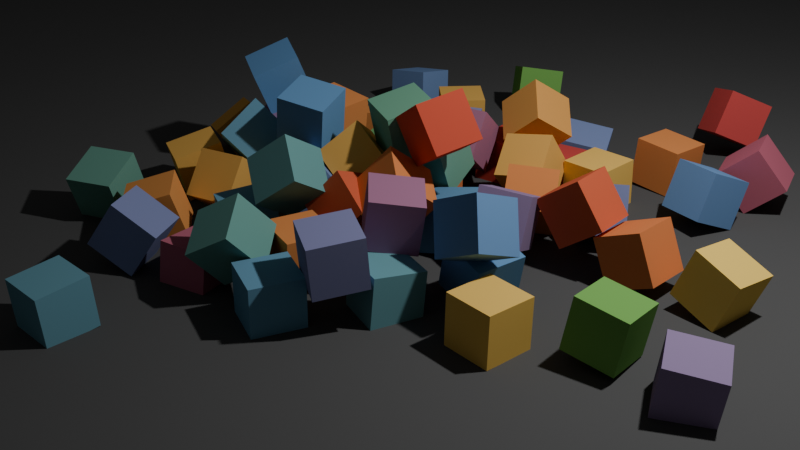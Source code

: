 # Source: exposure.blend  (saved by Blender 5.0.118; exported with 4.5.12 LTS)
import bpy
from mathutils import Matrix  # noqa: F401  (used for matrix-valued properties, if any)

bpy.ops.wm.read_factory_settings(use_empty=True)
scene = bpy.context.scene
scene.name = 'Scene'

# ---- collections
col_collection = bpy.data.collections.new('Collection'); scene.collection.children.link(col_collection)

# ---- materials (node trees are filled in below, after node groups)
mat_material_001 = bpy.data.materials.new('Material.001')
mat_material_001.alpha_threshold = 0.0
mat_material_001.use_backface_culling_lightprobe_volume = False
mat_material_001.diffuse_color = (0.1065, 0.1065, 0.1065, 1.0)
mat_material_001.roughness = 0.5
mat_material_001.line_color = (0.0, 0.0, 0.0, 1.0)
mat_block = bpy.data.materials.new('Block')
mat_block.alpha_threshold = 0.0
mat_block.use_backface_culling_lightprobe_volume = False
mat_block.roughness = 0.5
mat_block.line_color = (0.0, 0.0, 0.0, 1.0)

# ---- material node trees
mat_material_001.use_nodes = True; mat_material_001.node_tree.nodes.clear()
_N = mat_material_001.node_tree.nodes; _L = mat_material_001.node_tree.links
n0 = _N.new('NodeFrame'); n0.name = 'Frame'; n0.location = (0, 0)
n0.label = 'Versioning: Use Nodes was removed'
n0.width = 150
n1 = _N.new('ShaderNodeOutputMaterial'); n1.name = 'Material Output'; n1.location = (480, 0)
n1.target = 'EEVEE'
n2 = _N.new('ShaderNodeBsdfPrincipled'); n2.name = 'Principled BSDF'; n2.location = (0, 0)
n2.subsurface_method = 'BURLEY'
n2.inputs[0].default_value = (0.1065, 0.1065, 0.1065, 1.0)
n3 = _N.new('ShaderNodeOutputMaterial'); n3.name = 'Material Output.001'; n3.location = (450, 0)
n3.target = 'CYCLES'
n4 = _N.new('ShaderNodeBsdfDiffuse'); n4.name = 'Diffuse BSDF'; n4.location = (0, 0)
n4.inputs[0].default_value = (0.1065, 0.1065, 0.1065, 1.0)
n1.parent = n0
n2.parent = n0
n3.parent = n0
n4.parent = n0
_L.new(n2.outputs[0], n1.inputs[0])
_L.new(n4.outputs[0], n3.inputs[0])
n1.is_active_output = True
mat_block.use_nodes = True; mat_block.node_tree.nodes.clear()
_N = mat_block.node_tree.nodes; _L = mat_block.node_tree.links
n0 = _N.new('ShaderNodeValToRGB'); n0.name = 'ColorRamp'; n0.location = (-208, 335)
while len(n0.color_ramp.elements) > 1: n0.color_ramp.elements.remove(n0.color_ramp.elements[-1])
n0.color_ramp.elements[0].position = 0.0; n0.color_ramp.elements[0].color = (0.2014, 0.4741, 0.08869, 1.0)
_e = n0.color_ramp.elements.new(0.3318); _e.color = (0.1495, 0.3309, 0.6045, 1.0)
_e = n0.color_ramp.elements.new(0.6773); _e.color = (0.6773, 0.07551, 0.0555, 1.0)
_e = n0.color_ramp.elements.new(1.0); _e.color = (1.0, 0.7074, 0.1644, 1.0)
n1 = _N.new('ShaderNodeObjectInfo'); n1.name = 'Object Info'; n1.location = (-415, 323)
n1.width = 150
n2 = _N.new('ShaderNodeOutputMaterial'); n2.name = 'Material Output'; n2.location = (311, 302)
n2.width = 120
n3 = _N.new('ShaderNodeBsdfDiffuse'); n3.name = 'Diffuse BSDF'; n3.location = (87, 288)
_L.new(n3.outputs[0], n2.inputs[0])
_L.new(n0.outputs[0], n3.inputs[0])
_L.new(n1.outputs[5], n0.inputs[0])
n2.is_active_output = True

# ---- world
world_world = bpy.data.worlds.new('World'); scene.world = world_world
world_world.use_nodes = True; world_world.node_tree.nodes.clear()
_N = world_world.node_tree.nodes; _L = world_world.node_tree.links
n0 = _N.new('ShaderNodeOutputWorld'); n0.name = 'World Output'; n0.location = (200, 100)
n1 = _N.new('ShaderNodeBackground'); n1.name = 'Background'; n1.location = (-200, 100)
n1.inputs[0].default_value = (0.05088, 0.05088, 0.05088, 1.0)
_L.new(n1.outputs[0], n0.inputs[0])
n0.is_active_output = True
world_world.color = (0.05088, 0.05088, 0.05088)
world_world.sun_shadow_jitter_overblur = 0.0

# ---- cameras
cam_camera = bpy.data.cameras.new('Camera')
cam_camera.clip_end = 100.0
cam_camera.ortho_scale = 7.314

# ---- lights
light_light = bpy.data.lights.new('Light', 'POINT')
light_light.energy = 1000.0
light_light.shadow_soft_size = 0.1

# ---- meshes
me_plane = bpy.data.meshes.new('Plane')
me_plane.from_pydata([(1.0, -1.0, 0.0), (-1.0, -1.0, 0.0), (1.0, 1.0, 0.0), (-1.0, 1.0, 0.0)], [], [(1, 0, 2, 3)])
me_plane.materials.append(mat_material_001)
me_plane.use_remesh_preserve_volume = False
me_plane.use_remesh_preserve_attributes = False
me_plane.use_mirror_vertex_groups = False
me_plane.update()
me_cube_063 = bpy.data.meshes.new('Cube.063')
me_cube_063.from_pydata([(-1.0, -1.0, -1.0), (-1.0, 1.0, -1.0), (1.0, 1.0, -1.0), (1.0, -1.0, -1.0), (-1.0, -1.0, 1.0), (-1.0, 1.0, 1.0), (1.0, 1.0, 1.0), (1.0, -1.0, 1.0)], [], [(4, 5, 1, 0), (5, 6, 2, 1), (6, 7, 3, 2), (7, 4, 0, 3), (0, 1, 2, 3), (7, 6, 5, 4)])
me_cube_063.materials.append(mat_block)
me_cube_063.use_remesh_preserve_volume = False
me_cube_063.use_remesh_preserve_attributes = False
me_cube_063.use_mirror_vertex_groups = False
me_cube_063.update()
me_cube_062 = bpy.data.meshes.new('Cube.062')
me_cube_062.from_pydata([(-1.0, -1.0, -1.0), (-1.0, 1.0, -1.0), (1.0, 1.0, -1.0), (1.0, -1.0, -1.0), (-1.0, -1.0, 1.0), (-1.0, 1.0, 1.0), (1.0, 1.0, 1.0), (1.0, -1.0, 1.0)], [], [(4, 5, 1, 0), (5, 6, 2, 1), (6, 7, 3, 2), (7, 4, 0, 3), (0, 1, 2, 3), (7, 6, 5, 4)])
me_cube_062.materials.append(mat_block)
me_cube_062.use_remesh_preserve_volume = False
me_cube_062.use_remesh_preserve_attributes = False
me_cube_062.use_mirror_vertex_groups = False
me_cube_062.update()
me_cube_061 = bpy.data.meshes.new('Cube.061')
me_cube_061.from_pydata([(-1.0, -1.0, -1.0), (-1.0, 1.0, -1.0), (1.0, 1.0, -1.0), (1.0, -1.0, -1.0), (-1.0, -1.0, 1.0), (-1.0, 1.0, 1.0), (1.0, 1.0, 1.0), (1.0, -1.0, 1.0)], [], [(4, 5, 1, 0), (5, 6, 2, 1), (6, 7, 3, 2), (7, 4, 0, 3), (0, 1, 2, 3), (7, 6, 5, 4)])
me_cube_061.materials.append(mat_block)
me_cube_061.use_remesh_preserve_volume = False
me_cube_061.use_remesh_preserve_attributes = False
me_cube_061.use_mirror_vertex_groups = False
me_cube_061.update()
me_cube_060 = bpy.data.meshes.new('Cube.060')
me_cube_060.from_pydata([(-1.0, -1.0, -1.0), (-1.0, 1.0, -1.0), (1.0, 1.0, -1.0), (1.0, -1.0, -1.0), (-1.0, -1.0, 1.0), (-1.0, 1.0, 1.0), (1.0, 1.0, 1.0), (1.0, -1.0, 1.0)], [], [(4, 5, 1, 0), (5, 6, 2, 1), (6, 7, 3, 2), (7, 4, 0, 3), (0, 1, 2, 3), (7, 6, 5, 4)])
me_cube_060.materials.append(mat_block)
me_cube_060.use_remesh_preserve_volume = False
me_cube_060.use_remesh_preserve_attributes = False
me_cube_060.use_mirror_vertex_groups = False
me_cube_060.update()
me_cube_059 = bpy.data.meshes.new('Cube.059')
me_cube_059.from_pydata([(-1.0, -1.0, -1.0), (-1.0, 1.0, -1.0), (1.0, 1.0, -1.0), (1.0, -1.0, -1.0), (-1.0, -1.0, 1.0), (-1.0, 1.0, 1.0), (1.0, 1.0, 1.0), (1.0, -1.0, 1.0)], [], [(4, 5, 1, 0), (5, 6, 2, 1), (6, 7, 3, 2), (7, 4, 0, 3), (0, 1, 2, 3), (7, 6, 5, 4)])
me_cube_059.materials.append(mat_block)
me_cube_059.use_remesh_preserve_volume = False
me_cube_059.use_remesh_preserve_attributes = False
me_cube_059.use_mirror_vertex_groups = False
me_cube_059.update()
me_cube_058 = bpy.data.meshes.new('Cube.058')
me_cube_058.from_pydata([(-1.0, -1.0, -1.0), (-1.0, 1.0, -1.0), (1.0, 1.0, -1.0), (1.0, -1.0, -1.0), (-1.0, -1.0, 1.0), (-1.0, 1.0, 1.0), (1.0, 1.0, 1.0), (1.0, -1.0, 1.0)], [], [(4, 5, 1, 0), (5, 6, 2, 1), (6, 7, 3, 2), (7, 4, 0, 3), (0, 1, 2, 3), (7, 6, 5, 4)])
me_cube_058.materials.append(mat_block)
me_cube_058.use_remesh_preserve_volume = False
me_cube_058.use_remesh_preserve_attributes = False
me_cube_058.use_mirror_vertex_groups = False
me_cube_058.update()
me_cube_057 = bpy.data.meshes.new('Cube.057')
me_cube_057.from_pydata([(-1.0, -1.0, -1.0), (-1.0, 1.0, -1.0), (1.0, 1.0, -1.0), (1.0, -1.0, -1.0), (-1.0, -1.0, 1.0), (-1.0, 1.0, 1.0), (1.0, 1.0, 1.0), (1.0, -1.0, 1.0)], [], [(4, 5, 1, 0), (5, 6, 2, 1), (6, 7, 3, 2), (7, 4, 0, 3), (0, 1, 2, 3), (7, 6, 5, 4)])
me_cube_057.materials.append(mat_block)
me_cube_057.use_remesh_preserve_volume = False
me_cube_057.use_remesh_preserve_attributes = False
me_cube_057.use_mirror_vertex_groups = False
me_cube_057.update()
me_cube_056 = bpy.data.meshes.new('Cube.056')
me_cube_056.from_pydata([(-1.0, -1.0, -1.0), (-1.0, 1.0, -1.0), (1.0, 1.0, -1.0), (1.0, -1.0, -1.0), (-1.0, -1.0, 1.0), (-1.0, 1.0, 1.0), (1.0, 1.0, 1.0), (1.0, -1.0, 1.0)], [], [(4, 5, 1, 0), (5, 6, 2, 1), (6, 7, 3, 2), (7, 4, 0, 3), (0, 1, 2, 3), (7, 6, 5, 4)])
me_cube_056.materials.append(mat_block)
me_cube_056.use_remesh_preserve_volume = False
me_cube_056.use_remesh_preserve_attributes = False
me_cube_056.use_mirror_vertex_groups = False
me_cube_056.update()
me_cube_055 = bpy.data.meshes.new('Cube.055')
me_cube_055.from_pydata([(-1.0, -1.0, -1.0), (-1.0, 1.0, -1.0), (1.0, 1.0, -1.0), (1.0, -1.0, -1.0), (-1.0, -1.0, 1.0), (-1.0, 1.0, 1.0), (1.0, 1.0, 1.0), (1.0, -1.0, 1.0)], [], [(4, 5, 1, 0), (5, 6, 2, 1), (6, 7, 3, 2), (7, 4, 0, 3), (0, 1, 2, 3), (7, 6, 5, 4)])
me_cube_055.materials.append(mat_block)
me_cube_055.use_remesh_preserve_volume = False
me_cube_055.use_remesh_preserve_attributes = False
me_cube_055.use_mirror_vertex_groups = False
me_cube_055.update()
me_cube_054 = bpy.data.meshes.new('Cube.054')
me_cube_054.from_pydata([(-1.0, -1.0, -1.0), (-1.0, 1.0, -1.0), (1.0, 1.0, -1.0), (1.0, -1.0, -1.0), (-1.0, -1.0, 1.0), (-1.0, 1.0, 1.0), (1.0, 1.0, 1.0), (1.0, -1.0, 1.0)], [], [(4, 5, 1, 0), (5, 6, 2, 1), (6, 7, 3, 2), (7, 4, 0, 3), (0, 1, 2, 3), (7, 6, 5, 4)])
me_cube_054.materials.append(mat_block)
me_cube_054.use_remesh_preserve_volume = False
me_cube_054.use_remesh_preserve_attributes = False
me_cube_054.use_mirror_vertex_groups = False
me_cube_054.update()
me_cube_053 = bpy.data.meshes.new('Cube.053')
me_cube_053.from_pydata([(-1.0, -1.0, -1.0), (-1.0, 1.0, -1.0), (1.0, 1.0, -1.0), (1.0, -1.0, -1.0), (-1.0, -1.0, 1.0), (-1.0, 1.0, 1.0), (1.0, 1.0, 1.0), (1.0, -1.0, 1.0)], [], [(4, 5, 1, 0), (5, 6, 2, 1), (6, 7, 3, 2), (7, 4, 0, 3), (0, 1, 2, 3), (7, 6, 5, 4)])
me_cube_053.materials.append(mat_block)
me_cube_053.use_remesh_preserve_volume = False
me_cube_053.use_remesh_preserve_attributes = False
me_cube_053.use_mirror_vertex_groups = False
me_cube_053.update()
me_cube_052 = bpy.data.meshes.new('Cube.052')
me_cube_052.from_pydata([(-1.0, -1.0, -1.0), (-1.0, 1.0, -1.0), (1.0, 1.0, -1.0), (1.0, -1.0, -1.0), (-1.0, -1.0, 1.0), (-1.0, 1.0, 1.0), (1.0, 1.0, 1.0), (1.0, -1.0, 1.0)], [], [(4, 5, 1, 0), (5, 6, 2, 1), (6, 7, 3, 2), (7, 4, 0, 3), (0, 1, 2, 3), (7, 6, 5, 4)])
me_cube_052.materials.append(mat_block)
me_cube_052.use_remesh_preserve_volume = False
me_cube_052.use_remesh_preserve_attributes = False
me_cube_052.use_mirror_vertex_groups = False
me_cube_052.update()
me_cube_051 = bpy.data.meshes.new('Cube.051')
me_cube_051.from_pydata([(-1.0, -1.0, -1.0), (-1.0, 1.0, -1.0), (1.0, 1.0, -1.0), (1.0, -1.0, -1.0), (-1.0, -1.0, 1.0), (-1.0, 1.0, 1.0), (1.0, 1.0, 1.0), (1.0, -1.0, 1.0)], [], [(4, 5, 1, 0), (5, 6, 2, 1), (6, 7, 3, 2), (7, 4, 0, 3), (0, 1, 2, 3), (7, 6, 5, 4)])
me_cube_051.materials.append(mat_block)
me_cube_051.use_remesh_preserve_volume = False
me_cube_051.use_remesh_preserve_attributes = False
me_cube_051.use_mirror_vertex_groups = False
me_cube_051.update()
me_cube_050 = bpy.data.meshes.new('Cube.050')
me_cube_050.from_pydata([(-1.0, -1.0, -1.0), (-1.0, 1.0, -1.0), (1.0, 1.0, -1.0), (1.0, -1.0, -1.0), (-1.0, -1.0, 1.0), (-1.0, 1.0, 1.0), (1.0, 1.0, 1.0), (1.0, -1.0, 1.0)], [], [(4, 5, 1, 0), (5, 6, 2, 1), (6, 7, 3, 2), (7, 4, 0, 3), (0, 1, 2, 3), (7, 6, 5, 4)])
me_cube_050.materials.append(mat_block)
me_cube_050.use_remesh_preserve_volume = False
me_cube_050.use_remesh_preserve_attributes = False
me_cube_050.use_mirror_vertex_groups = False
me_cube_050.update()
me_cube_049 = bpy.data.meshes.new('Cube.049')
me_cube_049.from_pydata([(-1.0, -1.0, -1.0), (-1.0, 1.0, -1.0), (1.0, 1.0, -1.0), (1.0, -1.0, -1.0), (-1.0, -1.0, 1.0), (-1.0, 1.0, 1.0), (1.0, 1.0, 1.0), (1.0, -1.0, 1.0)], [], [(4, 5, 1, 0), (5, 6, 2, 1), (6, 7, 3, 2), (7, 4, 0, 3), (0, 1, 2, 3), (7, 6, 5, 4)])
me_cube_049.materials.append(mat_block)
me_cube_049.use_remesh_preserve_volume = False
me_cube_049.use_remesh_preserve_attributes = False
me_cube_049.use_mirror_vertex_groups = False
me_cube_049.update()
me_cube_048 = bpy.data.meshes.new('Cube.048')
me_cube_048.from_pydata([(-1.0, -1.0, -1.0), (-1.0, 1.0, -1.0), (1.0, 1.0, -1.0), (1.0, -1.0, -1.0), (-1.0, -1.0, 1.0), (-1.0, 1.0, 1.0), (1.0, 1.0, 1.0), (1.0, -1.0, 1.0)], [], [(4, 5, 1, 0), (5, 6, 2, 1), (6, 7, 3, 2), (7, 4, 0, 3), (0, 1, 2, 3), (7, 6, 5, 4)])
me_cube_048.materials.append(mat_block)
me_cube_048.use_remesh_preserve_volume = False
me_cube_048.use_remesh_preserve_attributes = False
me_cube_048.use_mirror_vertex_groups = False
me_cube_048.update()
me_cube_046 = bpy.data.meshes.new('Cube.046')
me_cube_046.from_pydata([(-1.0, -1.0, -1.0), (-1.0, 1.0, -1.0), (1.0, 1.0, -1.0), (1.0, -1.0, -1.0), (-1.0, -1.0, 1.0), (-1.0, 1.0, 1.0), (1.0, 1.0, 1.0), (1.0, -1.0, 1.0)], [], [(4, 5, 1, 0), (5, 6, 2, 1), (6, 7, 3, 2), (7, 4, 0, 3), (0, 1, 2, 3), (7, 6, 5, 4)])
me_cube_046.materials.append(mat_block)
me_cube_046.use_remesh_preserve_volume = False
me_cube_046.use_remesh_preserve_attributes = False
me_cube_046.use_mirror_vertex_groups = False
me_cube_046.update()
me_cube_045 = bpy.data.meshes.new('Cube.045')
me_cube_045.from_pydata([(-1.0, -1.0, -1.0), (-1.0, 1.0, -1.0), (1.0, 1.0, -1.0), (1.0, -1.0, -1.0), (-1.0, -1.0, 1.0), (-1.0, 1.0, 1.0), (1.0, 1.0, 1.0), (1.0, -1.0, 1.0)], [], [(4, 5, 1, 0), (5, 6, 2, 1), (6, 7, 3, 2), (7, 4, 0, 3), (0, 1, 2, 3), (7, 6, 5, 4)])
me_cube_045.materials.append(mat_block)
me_cube_045.use_remesh_preserve_volume = False
me_cube_045.use_remesh_preserve_attributes = False
me_cube_045.use_mirror_vertex_groups = False
me_cube_045.update()
me_cube_044 = bpy.data.meshes.new('Cube.044')
me_cube_044.from_pydata([(-1.0, -1.0, -1.0), (-1.0, 1.0, -1.0), (1.0, 1.0, -1.0), (1.0, -1.0, -1.0), (-1.0, -1.0, 1.0), (-1.0, 1.0, 1.0), (1.0, 1.0, 1.0), (1.0, -1.0, 1.0)], [], [(4, 5, 1, 0), (5, 6, 2, 1), (6, 7, 3, 2), (7, 4, 0, 3), (0, 1, 2, 3), (7, 6, 5, 4)])
me_cube_044.materials.append(mat_block)
me_cube_044.use_remesh_preserve_volume = False
me_cube_044.use_remesh_preserve_attributes = False
me_cube_044.use_mirror_vertex_groups = False
me_cube_044.update()
me_cube_043 = bpy.data.meshes.new('Cube.043')
me_cube_043.from_pydata([(-1.0, -1.0, -1.0), (-1.0, 1.0, -1.0), (1.0, 1.0, -1.0), (1.0, -1.0, -1.0), (-1.0, -1.0, 1.0), (-1.0, 1.0, 1.0), (1.0, 1.0, 1.0), (1.0, -1.0, 1.0)], [], [(4, 5, 1, 0), (5, 6, 2, 1), (6, 7, 3, 2), (7, 4, 0, 3), (0, 1, 2, 3), (7, 6, 5, 4)])
me_cube_043.materials.append(mat_block)
me_cube_043.use_remesh_preserve_volume = False
me_cube_043.use_remesh_preserve_attributes = False
me_cube_043.use_mirror_vertex_groups = False
me_cube_043.update()
me_cube_042 = bpy.data.meshes.new('Cube.042')
me_cube_042.from_pydata([(-1.0, -1.0, -1.0), (-1.0, 1.0, -1.0), (1.0, 1.0, -1.0), (1.0, -1.0, -1.0), (-1.0, -1.0, 1.0), (-1.0, 1.0, 1.0), (1.0, 1.0, 1.0), (1.0, -1.0, 1.0)], [], [(4, 5, 1, 0), (5, 6, 2, 1), (6, 7, 3, 2), (7, 4, 0, 3), (0, 1, 2, 3), (7, 6, 5, 4)])
me_cube_042.materials.append(mat_block)
me_cube_042.use_remesh_preserve_volume = False
me_cube_042.use_remesh_preserve_attributes = False
me_cube_042.use_mirror_vertex_groups = False
me_cube_042.update()
me_cube_041 = bpy.data.meshes.new('Cube.041')
me_cube_041.from_pydata([(-1.0, -1.0, -1.0), (-1.0, 1.0, -1.0), (1.0, 1.0, -1.0), (1.0, -1.0, -1.0), (-1.0, -1.0, 1.0), (-1.0, 1.0, 1.0), (1.0, 1.0, 1.0), (1.0, -1.0, 1.0)], [], [(4, 5, 1, 0), (5, 6, 2, 1), (6, 7, 3, 2), (7, 4, 0, 3), (0, 1, 2, 3), (7, 6, 5, 4)])
me_cube_041.materials.append(mat_block)
me_cube_041.use_remesh_preserve_volume = False
me_cube_041.use_remesh_preserve_attributes = False
me_cube_041.use_mirror_vertex_groups = False
me_cube_041.update()
me_cube_040 = bpy.data.meshes.new('Cube.040')
me_cube_040.from_pydata([(-1.0, -1.0, -1.0), (-1.0, 1.0, -1.0), (1.0, 1.0, -1.0), (1.0, -1.0, -1.0), (-1.0, -1.0, 1.0), (-1.0, 1.0, 1.0), (1.0, 1.0, 1.0), (1.0, -1.0, 1.0)], [], [(4, 5, 1, 0), (5, 6, 2, 1), (6, 7, 3, 2), (7, 4, 0, 3), (0, 1, 2, 3), (7, 6, 5, 4)])
me_cube_040.materials.append(mat_block)
me_cube_040.use_remesh_preserve_volume = False
me_cube_040.use_remesh_preserve_attributes = False
me_cube_040.use_mirror_vertex_groups = False
me_cube_040.update()
me_cube_039 = bpy.data.meshes.new('Cube.039')
me_cube_039.from_pydata([(-1.0, -1.0, -1.0), (-1.0, 1.0, -1.0), (1.0, 1.0, -1.0), (1.0, -1.0, -1.0), (-1.0, -1.0, 1.0), (-1.0, 1.0, 1.0), (1.0, 1.0, 1.0), (1.0, -1.0, 1.0)], [], [(4, 5, 1, 0), (5, 6, 2, 1), (6, 7, 3, 2), (7, 4, 0, 3), (0, 1, 2, 3), (7, 6, 5, 4)])
me_cube_039.materials.append(mat_block)
me_cube_039.use_remesh_preserve_volume = False
me_cube_039.use_remesh_preserve_attributes = False
me_cube_039.use_mirror_vertex_groups = False
me_cube_039.update()
me_cube_038 = bpy.data.meshes.new('Cube.038')
me_cube_038.from_pydata([(-1.0, -1.0, -1.0), (-1.0, 1.0, -1.0), (1.0, 1.0, -1.0), (1.0, -1.0, -1.0), (-1.0, -1.0, 1.0), (-1.0, 1.0, 1.0), (1.0, 1.0, 1.0), (1.0, -1.0, 1.0)], [], [(4, 5, 1, 0), (5, 6, 2, 1), (6, 7, 3, 2), (7, 4, 0, 3), (0, 1, 2, 3), (7, 6, 5, 4)])
me_cube_038.materials.append(mat_block)
me_cube_038.use_remesh_preserve_volume = False
me_cube_038.use_remesh_preserve_attributes = False
me_cube_038.use_mirror_vertex_groups = False
me_cube_038.update()
me_cube_037 = bpy.data.meshes.new('Cube.037')
me_cube_037.from_pydata([(-1.0, -1.0, -1.0), (-1.0, 1.0, -1.0), (1.0, 1.0, -1.0), (1.0, -1.0, -1.0), (-1.0, -1.0, 1.0), (-1.0, 1.0, 1.0), (1.0, 1.0, 1.0), (1.0, -1.0, 1.0)], [], [(4, 5, 1, 0), (5, 6, 2, 1), (6, 7, 3, 2), (7, 4, 0, 3), (0, 1, 2, 3), (7, 6, 5, 4)])
me_cube_037.materials.append(mat_block)
me_cube_037.use_remesh_preserve_volume = False
me_cube_037.use_remesh_preserve_attributes = False
me_cube_037.use_mirror_vertex_groups = False
me_cube_037.update()
me_cube_036 = bpy.data.meshes.new('Cube.036')
me_cube_036.from_pydata([(-1.0, -1.0, -1.0), (-1.0, 1.0, -1.0), (1.0, 1.0, -1.0), (1.0, -1.0, -1.0), (-1.0, -1.0, 1.0), (-1.0, 1.0, 1.0), (1.0, 1.0, 1.0), (1.0, -1.0, 1.0)], [], [(4, 5, 1, 0), (5, 6, 2, 1), (6, 7, 3, 2), (7, 4, 0, 3), (0, 1, 2, 3), (7, 6, 5, 4)])
me_cube_036.materials.append(mat_block)
me_cube_036.use_remesh_preserve_volume = False
me_cube_036.use_remesh_preserve_attributes = False
me_cube_036.use_mirror_vertex_groups = False
me_cube_036.update()
me_cube_035 = bpy.data.meshes.new('Cube.035')
me_cube_035.from_pydata([(-1.0, -1.0, -1.0), (-1.0, 1.0, -1.0), (1.0, 1.0, -1.0), (1.0, -1.0, -1.0), (-1.0, -1.0, 1.0), (-1.0, 1.0, 1.0), (1.0, 1.0, 1.0), (1.0, -1.0, 1.0)], [], [(4, 5, 1, 0), (5, 6, 2, 1), (6, 7, 3, 2), (7, 4, 0, 3), (0, 1, 2, 3), (7, 6, 5, 4)])
me_cube_035.materials.append(mat_block)
me_cube_035.use_remesh_preserve_volume = False
me_cube_035.use_remesh_preserve_attributes = False
me_cube_035.use_mirror_vertex_groups = False
me_cube_035.update()
me_cube_034 = bpy.data.meshes.new('Cube.034')
me_cube_034.from_pydata([(-1.0, -1.0, -1.0), (-1.0, 1.0, -1.0), (1.0, 1.0, -1.0), (1.0, -1.0, -1.0), (-1.0, -1.0, 1.0), (-1.0, 1.0, 1.0), (1.0, 1.0, 1.0), (1.0, -1.0, 1.0)], [], [(4, 5, 1, 0), (5, 6, 2, 1), (6, 7, 3, 2), (7, 4, 0, 3), (0, 1, 2, 3), (7, 6, 5, 4)])
me_cube_034.materials.append(mat_block)
me_cube_034.use_remesh_preserve_volume = False
me_cube_034.use_remesh_preserve_attributes = False
me_cube_034.use_mirror_vertex_groups = False
me_cube_034.update()
me_cube_033 = bpy.data.meshes.new('Cube.033')
me_cube_033.from_pydata([(-1.0, -1.0, -1.0), (-1.0, 1.0, -1.0), (1.0, 1.0, -1.0), (1.0, -1.0, -1.0), (-1.0, -1.0, 1.0), (-1.0, 1.0, 1.0), (1.0, 1.0, 1.0), (1.0, -1.0, 1.0)], [], [(4, 5, 1, 0), (5, 6, 2, 1), (6, 7, 3, 2), (7, 4, 0, 3), (0, 1, 2, 3), (7, 6, 5, 4)])
me_cube_033.materials.append(mat_block)
me_cube_033.use_remesh_preserve_volume = False
me_cube_033.use_remesh_preserve_attributes = False
me_cube_033.use_mirror_vertex_groups = False
me_cube_033.update()
me_cube_032 = bpy.data.meshes.new('Cube.032')
me_cube_032.from_pydata([(-1.0, -1.0, -1.0), (-1.0, 1.0, -1.0), (1.0, 1.0, -1.0), (1.0, -1.0, -1.0), (-1.0, -1.0, 1.0), (-1.0, 1.0, 1.0), (1.0, 1.0, 1.0), (1.0, -1.0, 1.0)], [], [(4, 5, 1, 0), (5, 6, 2, 1), (6, 7, 3, 2), (7, 4, 0, 3), (0, 1, 2, 3), (7, 6, 5, 4)])
me_cube_032.materials.append(mat_block)
me_cube_032.use_remesh_preserve_volume = False
me_cube_032.use_remesh_preserve_attributes = False
me_cube_032.use_mirror_vertex_groups = False
me_cube_032.update()
me_cube_031 = bpy.data.meshes.new('Cube.031')
me_cube_031.from_pydata([(-1.0, -1.0, -1.0), (-1.0, 1.0, -1.0), (1.0, 1.0, -1.0), (1.0, -1.0, -1.0), (-1.0, -1.0, 1.0), (-1.0, 1.0, 1.0), (1.0, 1.0, 1.0), (1.0, -1.0, 1.0)], [], [(4, 5, 1, 0), (5, 6, 2, 1), (6, 7, 3, 2), (7, 4, 0, 3), (0, 1, 2, 3), (7, 6, 5, 4)])
me_cube_031.materials.append(mat_block)
me_cube_031.use_remesh_preserve_volume = False
me_cube_031.use_remesh_preserve_attributes = False
me_cube_031.use_mirror_vertex_groups = False
me_cube_031.update()
me_cube_030 = bpy.data.meshes.new('Cube.030')
me_cube_030.from_pydata([(-1.0, -1.0, -1.0), (-1.0, 1.0, -1.0), (1.0, 1.0, -1.0), (1.0, -1.0, -1.0), (-1.0, -1.0, 1.0), (-1.0, 1.0, 1.0), (1.0, 1.0, 1.0), (1.0, -1.0, 1.0)], [], [(4, 5, 1, 0), (5, 6, 2, 1), (6, 7, 3, 2), (7, 4, 0, 3), (0, 1, 2, 3), (7, 6, 5, 4)])
me_cube_030.materials.append(mat_block)
me_cube_030.use_remesh_preserve_volume = False
me_cube_030.use_remesh_preserve_attributes = False
me_cube_030.use_mirror_vertex_groups = False
me_cube_030.update()
me_cube_029 = bpy.data.meshes.new('Cube.029')
me_cube_029.from_pydata([(-1.0, -1.0, -1.0), (-1.0, 1.0, -1.0), (1.0, 1.0, -1.0), (1.0, -1.0, -1.0), (-1.0, -1.0, 1.0), (-1.0, 1.0, 1.0), (1.0, 1.0, 1.0), (1.0, -1.0, 1.0)], [], [(4, 5, 1, 0), (5, 6, 2, 1), (6, 7, 3, 2), (7, 4, 0, 3), (0, 1, 2, 3), (7, 6, 5, 4)])
me_cube_029.materials.append(mat_block)
me_cube_029.use_remesh_preserve_volume = False
me_cube_029.use_remesh_preserve_attributes = False
me_cube_029.use_mirror_vertex_groups = False
me_cube_029.update()
me_cube_028 = bpy.data.meshes.new('Cube.028')
me_cube_028.from_pydata([(-1.0, -1.0, -1.0), (-1.0, 1.0, -1.0), (1.0, 1.0, -1.0), (1.0, -1.0, -1.0), (-1.0, -1.0, 1.0), (-1.0, 1.0, 1.0), (1.0, 1.0, 1.0), (1.0, -1.0, 1.0)], [], [(4, 5, 1, 0), (5, 6, 2, 1), (6, 7, 3, 2), (7, 4, 0, 3), (0, 1, 2, 3), (7, 6, 5, 4)])
me_cube_028.materials.append(mat_block)
me_cube_028.use_remesh_preserve_volume = False
me_cube_028.use_remesh_preserve_attributes = False
me_cube_028.use_mirror_vertex_groups = False
me_cube_028.update()
me_cube_027 = bpy.data.meshes.new('Cube.027')
me_cube_027.from_pydata([(-1.0, -1.0, -1.0), (-1.0, 1.0, -1.0), (1.0, 1.0, -1.0), (1.0, -1.0, -1.0), (-1.0, -1.0, 1.0), (-1.0, 1.0, 1.0), (1.0, 1.0, 1.0), (1.0, -1.0, 1.0)], [], [(4, 5, 1, 0), (5, 6, 2, 1), (6, 7, 3, 2), (7, 4, 0, 3), (0, 1, 2, 3), (7, 6, 5, 4)])
me_cube_027.materials.append(mat_block)
me_cube_027.use_remesh_preserve_volume = False
me_cube_027.use_remesh_preserve_attributes = False
me_cube_027.use_mirror_vertex_groups = False
me_cube_027.update()
me_cube_026 = bpy.data.meshes.new('Cube.026')
me_cube_026.from_pydata([(-1.0, -1.0, -1.0), (-1.0, 1.0, -1.0), (1.0, 1.0, -1.0), (1.0, -1.0, -1.0), (-1.0, -1.0, 1.0), (-1.0, 1.0, 1.0), (1.0, 1.0, 1.0), (1.0, -1.0, 1.0)], [], [(4, 5, 1, 0), (5, 6, 2, 1), (6, 7, 3, 2), (7, 4, 0, 3), (0, 1, 2, 3), (7, 6, 5, 4)])
me_cube_026.materials.append(mat_block)
me_cube_026.use_remesh_preserve_volume = False
me_cube_026.use_remesh_preserve_attributes = False
me_cube_026.use_mirror_vertex_groups = False
me_cube_026.update()
me_cube_025 = bpy.data.meshes.new('Cube.025')
me_cube_025.from_pydata([(-1.0, -1.0, -1.0), (-1.0, 1.0, -1.0), (1.0, 1.0, -1.0), (1.0, -1.0, -1.0), (-1.0, -1.0, 1.0), (-1.0, 1.0, 1.0), (1.0, 1.0, 1.0), (1.0, -1.0, 1.0)], [], [(4, 5, 1, 0), (5, 6, 2, 1), (6, 7, 3, 2), (7, 4, 0, 3), (0, 1, 2, 3), (7, 6, 5, 4)])
me_cube_025.materials.append(mat_block)
me_cube_025.use_remesh_preserve_volume = False
me_cube_025.use_remesh_preserve_attributes = False
me_cube_025.use_mirror_vertex_groups = False
me_cube_025.update()
me_cube_024 = bpy.data.meshes.new('Cube.024')
me_cube_024.from_pydata([(-1.0, -1.0, -1.0), (-1.0, 1.0, -1.0), (1.0, 1.0, -1.0), (1.0, -1.0, -1.0), (-1.0, -1.0, 1.0), (-1.0, 1.0, 1.0), (1.0, 1.0, 1.0), (1.0, -1.0, 1.0)], [], [(4, 5, 1, 0), (5, 6, 2, 1), (6, 7, 3, 2), (7, 4, 0, 3), (0, 1, 2, 3), (7, 6, 5, 4)])
me_cube_024.materials.append(mat_block)
me_cube_024.use_remesh_preserve_volume = False
me_cube_024.use_remesh_preserve_attributes = False
me_cube_024.use_mirror_vertex_groups = False
me_cube_024.update()
me_cube_023 = bpy.data.meshes.new('Cube.023')
me_cube_023.from_pydata([(-1.0, -1.0, -1.0), (-1.0, 1.0, -1.0), (1.0, 1.0, -1.0), (1.0, -1.0, -1.0), (-1.0, -1.0, 1.0), (-1.0, 1.0, 1.0), (1.0, 1.0, 1.0), (1.0, -1.0, 1.0)], [], [(4, 5, 1, 0), (5, 6, 2, 1), (6, 7, 3, 2), (7, 4, 0, 3), (0, 1, 2, 3), (7, 6, 5, 4)])
me_cube_023.materials.append(mat_block)
me_cube_023.use_remesh_preserve_volume = False
me_cube_023.use_remesh_preserve_attributes = False
me_cube_023.use_mirror_vertex_groups = False
me_cube_023.update()
me_cube_022 = bpy.data.meshes.new('Cube.022')
me_cube_022.from_pydata([(-1.0, -1.0, -1.0), (-1.0, 1.0, -1.0), (1.0, 1.0, -1.0), (1.0, -1.0, -1.0), (-1.0, -1.0, 1.0), (-1.0, 1.0, 1.0), (1.0, 1.0, 1.0), (1.0, -1.0, 1.0)], [], [(4, 5, 1, 0), (5, 6, 2, 1), (6, 7, 3, 2), (7, 4, 0, 3), (0, 1, 2, 3), (7, 6, 5, 4)])
me_cube_022.materials.append(mat_block)
me_cube_022.use_remesh_preserve_volume = False
me_cube_022.use_remesh_preserve_attributes = False
me_cube_022.use_mirror_vertex_groups = False
me_cube_022.update()
me_cube_021 = bpy.data.meshes.new('Cube.021')
me_cube_021.from_pydata([(-1.0, -1.0, -1.0), (-1.0, 1.0, -1.0), (1.0, 1.0, -1.0), (1.0, -1.0, -1.0), (-1.0, -1.0, 1.0), (-1.0, 1.0, 1.0), (1.0, 1.0, 1.0), (1.0, -1.0, 1.0)], [], [(4, 5, 1, 0), (5, 6, 2, 1), (6, 7, 3, 2), (7, 4, 0, 3), (0, 1, 2, 3), (7, 6, 5, 4)])
me_cube_021.materials.append(mat_block)
me_cube_021.use_remesh_preserve_volume = False
me_cube_021.use_remesh_preserve_attributes = False
me_cube_021.use_mirror_vertex_groups = False
me_cube_021.update()
me_cube_020 = bpy.data.meshes.new('Cube.020')
me_cube_020.from_pydata([(-1.0, -1.0, -1.0), (-1.0, 1.0, -1.0), (1.0, 1.0, -1.0), (1.0, -1.0, -1.0), (-1.0, -1.0, 1.0), (-1.0, 1.0, 1.0), (1.0, 1.0, 1.0), (1.0, -1.0, 1.0)], [], [(4, 5, 1, 0), (5, 6, 2, 1), (6, 7, 3, 2), (7, 4, 0, 3), (0, 1, 2, 3), (7, 6, 5, 4)])
me_cube_020.materials.append(mat_block)
me_cube_020.use_remesh_preserve_volume = False
me_cube_020.use_remesh_preserve_attributes = False
me_cube_020.use_mirror_vertex_groups = False
me_cube_020.update()
me_cube_019 = bpy.data.meshes.new('Cube.019')
me_cube_019.from_pydata([(-1.0, -1.0, -1.0), (-1.0, 1.0, -1.0), (1.0, 1.0, -1.0), (1.0, -1.0, -1.0), (-1.0, -1.0, 1.0), (-1.0, 1.0, 1.0), (1.0, 1.0, 1.0), (1.0, -1.0, 1.0)], [], [(4, 5, 1, 0), (5, 6, 2, 1), (6, 7, 3, 2), (7, 4, 0, 3), (0, 1, 2, 3), (7, 6, 5, 4)])
me_cube_019.materials.append(mat_block)
me_cube_019.use_remesh_preserve_volume = False
me_cube_019.use_remesh_preserve_attributes = False
me_cube_019.use_mirror_vertex_groups = False
me_cube_019.update()
me_cube_018 = bpy.data.meshes.new('Cube.018')
me_cube_018.from_pydata([(-1.0, -1.0, -1.0), (-1.0, 1.0, -1.0), (1.0, 1.0, -1.0), (1.0, -1.0, -1.0), (-1.0, -1.0, 1.0), (-1.0, 1.0, 1.0), (1.0, 1.0, 1.0), (1.0, -1.0, 1.0)], [], [(4, 5, 1, 0), (5, 6, 2, 1), (6, 7, 3, 2), (7, 4, 0, 3), (0, 1, 2, 3), (7, 6, 5, 4)])
me_cube_018.materials.append(mat_block)
me_cube_018.use_remesh_preserve_volume = False
me_cube_018.use_remesh_preserve_attributes = False
me_cube_018.use_mirror_vertex_groups = False
me_cube_018.update()
me_cube_017 = bpy.data.meshes.new('Cube.017')
me_cube_017.from_pydata([(-1.0, -1.0, -1.0), (-1.0, 1.0, -1.0), (1.0, 1.0, -1.0), (1.0, -1.0, -1.0), (-1.0, -1.0, 1.0), (-1.0, 1.0, 1.0), (1.0, 1.0, 1.0), (1.0, -1.0, 1.0)], [], [(4, 5, 1, 0), (5, 6, 2, 1), (6, 7, 3, 2), (7, 4, 0, 3), (0, 1, 2, 3), (7, 6, 5, 4)])
me_cube_017.materials.append(mat_block)
me_cube_017.use_remesh_preserve_volume = False
me_cube_017.use_remesh_preserve_attributes = False
me_cube_017.use_mirror_vertex_groups = False
me_cube_017.update()
me_cube_016 = bpy.data.meshes.new('Cube.016')
me_cube_016.from_pydata([(-1.0, -1.0, -1.0), (-1.0, 1.0, -1.0), (1.0, 1.0, -1.0), (1.0, -1.0, -1.0), (-1.0, -1.0, 1.0), (-1.0, 1.0, 1.0), (1.0, 1.0, 1.0), (1.0, -1.0, 1.0)], [], [(4, 5, 1, 0), (5, 6, 2, 1), (6, 7, 3, 2), (7, 4, 0, 3), (0, 1, 2, 3), (7, 6, 5, 4)])
me_cube_016.materials.append(mat_block)
me_cube_016.use_remesh_preserve_volume = False
me_cube_016.use_remesh_preserve_attributes = False
me_cube_016.use_mirror_vertex_groups = False
me_cube_016.update()
me_cube_015 = bpy.data.meshes.new('Cube.015')
me_cube_015.from_pydata([(-1.0, -1.0, -1.0), (-1.0, 1.0, -1.0), (1.0, 1.0, -1.0), (1.0, -1.0, -1.0), (-1.0, -1.0, 1.0), (-1.0, 1.0, 1.0), (1.0, 1.0, 1.0), (1.0, -1.0, 1.0)], [], [(4, 5, 1, 0), (5, 6, 2, 1), (6, 7, 3, 2), (7, 4, 0, 3), (0, 1, 2, 3), (7, 6, 5, 4)])
me_cube_015.materials.append(mat_block)
me_cube_015.use_remesh_preserve_volume = False
me_cube_015.use_remesh_preserve_attributes = False
me_cube_015.use_mirror_vertex_groups = False
me_cube_015.update()
me_cube_014 = bpy.data.meshes.new('Cube.014')
me_cube_014.from_pydata([(-1.0, -1.0, -1.0), (-1.0, 1.0, -1.0), (1.0, 1.0, -1.0), (1.0, -1.0, -1.0), (-1.0, -1.0, 1.0), (-1.0, 1.0, 1.0), (1.0, 1.0, 1.0), (1.0, -1.0, 1.0)], [], [(4, 5, 1, 0), (5, 6, 2, 1), (6, 7, 3, 2), (7, 4, 0, 3), (0, 1, 2, 3), (7, 6, 5, 4)])
me_cube_014.materials.append(mat_block)
me_cube_014.use_remesh_preserve_volume = False
me_cube_014.use_remesh_preserve_attributes = False
me_cube_014.use_mirror_vertex_groups = False
me_cube_014.update()
me_cube_013 = bpy.data.meshes.new('Cube.013')
me_cube_013.from_pydata([(-1.0, -1.0, -1.0), (-1.0, 1.0, -1.0), (1.0, 1.0, -1.0), (1.0, -1.0, -1.0), (-1.0, -1.0, 1.0), (-1.0, 1.0, 1.0), (1.0, 1.0, 1.0), (1.0, -1.0, 1.0)], [], [(4, 5, 1, 0), (5, 6, 2, 1), (6, 7, 3, 2), (7, 4, 0, 3), (0, 1, 2, 3), (7, 6, 5, 4)])
me_cube_013.materials.append(mat_block)
me_cube_013.use_remesh_preserve_volume = False
me_cube_013.use_remesh_preserve_attributes = False
me_cube_013.use_mirror_vertex_groups = False
me_cube_013.update()
me_cube_012 = bpy.data.meshes.new('Cube.012')
me_cube_012.from_pydata([(-1.0, -1.0, -1.0), (-1.0, 1.0, -1.0), (1.0, 1.0, -1.0), (1.0, -1.0, -1.0), (-1.0, -1.0, 1.0), (-1.0, 1.0, 1.0), (1.0, 1.0, 1.0), (1.0, -1.0, 1.0)], [], [(4, 5, 1, 0), (5, 6, 2, 1), (6, 7, 3, 2), (7, 4, 0, 3), (0, 1, 2, 3), (7, 6, 5, 4)])
me_cube_012.materials.append(mat_block)
me_cube_012.use_remesh_preserve_volume = False
me_cube_012.use_remesh_preserve_attributes = False
me_cube_012.use_mirror_vertex_groups = False
me_cube_012.update()
me_cube_011 = bpy.data.meshes.new('Cube.011')
me_cube_011.from_pydata([(-1.0, -1.0, -1.0), (-1.0, 1.0, -1.0), (1.0, 1.0, -1.0), (1.0, -1.0, -1.0), (-1.0, -1.0, 1.0), (-1.0, 1.0, 1.0), (1.0, 1.0, 1.0), (1.0, -1.0, 1.0)], [], [(4, 5, 1, 0), (5, 6, 2, 1), (6, 7, 3, 2), (7, 4, 0, 3), (0, 1, 2, 3), (7, 6, 5, 4)])
me_cube_011.materials.append(mat_block)
me_cube_011.use_remesh_preserve_volume = False
me_cube_011.use_remesh_preserve_attributes = False
me_cube_011.use_mirror_vertex_groups = False
me_cube_011.update()
me_cube_010 = bpy.data.meshes.new('Cube.010')
me_cube_010.from_pydata([(-1.0, -1.0, -1.0), (-1.0, 1.0, -1.0), (1.0, 1.0, -1.0), (1.0, -1.0, -1.0), (-1.0, -1.0, 1.0), (-1.0, 1.0, 1.0), (1.0, 1.0, 1.0), (1.0, -1.0, 1.0)], [], [(4, 5, 1, 0), (5, 6, 2, 1), (6, 7, 3, 2), (7, 4, 0, 3), (0, 1, 2, 3), (7, 6, 5, 4)])
me_cube_010.materials.append(mat_block)
me_cube_010.use_remesh_preserve_volume = False
me_cube_010.use_remesh_preserve_attributes = False
me_cube_010.use_mirror_vertex_groups = False
me_cube_010.update()
me_cube_009 = bpy.data.meshes.new('Cube.009')
me_cube_009.from_pydata([(-1.0, -1.0, -1.0), (-1.0, 1.0, -1.0), (1.0, 1.0, -1.0), (1.0, -1.0, -1.0), (-1.0, -1.0, 1.0), (-1.0, 1.0, 1.0), (1.0, 1.0, 1.0), (1.0, -1.0, 1.0)], [], [(4, 5, 1, 0), (5, 6, 2, 1), (6, 7, 3, 2), (7, 4, 0, 3), (0, 1, 2, 3), (7, 6, 5, 4)])
me_cube_009.materials.append(mat_block)
me_cube_009.use_remesh_preserve_volume = False
me_cube_009.use_remesh_preserve_attributes = False
me_cube_009.use_mirror_vertex_groups = False
me_cube_009.update()
me_cube_008 = bpy.data.meshes.new('Cube.008')
me_cube_008.from_pydata([(-1.0, -1.0, -1.0), (-1.0, 1.0, -1.0), (1.0, 1.0, -1.0), (1.0, -1.0, -1.0), (-1.0, -1.0, 1.0), (-1.0, 1.0, 1.0), (1.0, 1.0, 1.0), (1.0, -1.0, 1.0)], [], [(4, 5, 1, 0), (5, 6, 2, 1), (6, 7, 3, 2), (7, 4, 0, 3), (0, 1, 2, 3), (7, 6, 5, 4)])
me_cube_008.materials.append(mat_block)
me_cube_008.use_remesh_preserve_volume = False
me_cube_008.use_remesh_preserve_attributes = False
me_cube_008.use_mirror_vertex_groups = False
me_cube_008.update()
me_cube_007 = bpy.data.meshes.new('Cube.007')
me_cube_007.from_pydata([(-1.0, -1.0, -1.0), (-1.0, 1.0, -1.0), (1.0, 1.0, -1.0), (1.0, -1.0, -1.0), (-1.0, -1.0, 1.0), (-1.0, 1.0, 1.0), (1.0, 1.0, 1.0), (1.0, -1.0, 1.0)], [], [(4, 5, 1, 0), (5, 6, 2, 1), (6, 7, 3, 2), (7, 4, 0, 3), (0, 1, 2, 3), (7, 6, 5, 4)])
me_cube_007.materials.append(mat_block)
me_cube_007.use_remesh_preserve_volume = False
me_cube_007.use_remesh_preserve_attributes = False
me_cube_007.use_mirror_vertex_groups = False
me_cube_007.update()
me_cube_006 = bpy.data.meshes.new('Cube.006')
me_cube_006.from_pydata([(-1.0, -1.0, -1.0), (-1.0, 1.0, -1.0), (1.0, 1.0, -1.0), (1.0, -1.0, -1.0), (-1.0, -1.0, 1.0), (-1.0, 1.0, 1.0), (1.0, 1.0, 1.0), (1.0, -1.0, 1.0)], [], [(4, 5, 1, 0), (5, 6, 2, 1), (6, 7, 3, 2), (7, 4, 0, 3), (0, 1, 2, 3), (7, 6, 5, 4)])
me_cube_006.materials.append(mat_block)
me_cube_006.use_remesh_preserve_volume = False
me_cube_006.use_remesh_preserve_attributes = False
me_cube_006.use_mirror_vertex_groups = False
me_cube_006.update()
me_cube_005 = bpy.data.meshes.new('Cube.005')
me_cube_005.from_pydata([(-1.0, -1.0, -1.0), (-1.0, 1.0, -1.0), (1.0, 1.0, -1.0), (1.0, -1.0, -1.0), (-1.0, -1.0, 1.0), (-1.0, 1.0, 1.0), (1.0, 1.0, 1.0), (1.0, -1.0, 1.0)], [], [(4, 5, 1, 0), (5, 6, 2, 1), (6, 7, 3, 2), (7, 4, 0, 3), (0, 1, 2, 3), (7, 6, 5, 4)])
me_cube_005.materials.append(mat_block)
me_cube_005.use_remesh_preserve_volume = False
me_cube_005.use_remesh_preserve_attributes = False
me_cube_005.use_mirror_vertex_groups = False
me_cube_005.update()
me_cube_004 = bpy.data.meshes.new('Cube.004')
me_cube_004.from_pydata([(-1.0, -1.0, -1.0), (-1.0, 1.0, -1.0), (1.0, 1.0, -1.0), (1.0, -1.0, -1.0), (-1.0, -1.0, 1.0), (-1.0, 1.0, 1.0), (1.0, 1.0, 1.0), (1.0, -1.0, 1.0)], [], [(4, 5, 1, 0), (5, 6, 2, 1), (6, 7, 3, 2), (7, 4, 0, 3), (0, 1, 2, 3), (7, 6, 5, 4)])
me_cube_004.materials.append(mat_block)
me_cube_004.use_remesh_preserve_volume = False
me_cube_004.use_remesh_preserve_attributes = False
me_cube_004.use_mirror_vertex_groups = False
me_cube_004.update()
me_cube_003 = bpy.data.meshes.new('Cube.003')
me_cube_003.from_pydata([(-1.0, -1.0, -1.0), (-1.0, 1.0, -1.0), (1.0, 1.0, -1.0), (1.0, -1.0, -1.0), (-1.0, -1.0, 1.0), (-1.0, 1.0, 1.0), (1.0, 1.0, 1.0), (1.0, -1.0, 1.0)], [], [(4, 5, 1, 0), (5, 6, 2, 1), (6, 7, 3, 2), (7, 4, 0, 3), (0, 1, 2, 3), (7, 6, 5, 4)])
me_cube_003.materials.append(mat_block)
me_cube_003.use_remesh_preserve_volume = False
me_cube_003.use_remesh_preserve_attributes = False
me_cube_003.use_mirror_vertex_groups = False
me_cube_003.update()
me_cube_002 = bpy.data.meshes.new('Cube.002')
me_cube_002.from_pydata([(-1.0, -1.0, -1.0), (-1.0, 1.0, -1.0), (1.0, 1.0, -1.0), (1.0, -1.0, -1.0), (-1.0, -1.0, 1.0), (-1.0, 1.0, 1.0), (1.0, 1.0, 1.0), (1.0, -1.0, 1.0)], [], [(4, 5, 1, 0), (5, 6, 2, 1), (6, 7, 3, 2), (7, 4, 0, 3), (0, 1, 2, 3), (7, 6, 5, 4)])
me_cube_002.materials.append(mat_block)
me_cube_002.use_remesh_preserve_volume = False
me_cube_002.use_remesh_preserve_attributes = False
me_cube_002.use_mirror_vertex_groups = False
me_cube_002.update()
me_cube_001 = bpy.data.meshes.new('Cube.001')
me_cube_001.from_pydata([(-1.0, -1.0, -1.0), (-1.0, 1.0, -1.0), (1.0, 1.0, -1.0), (1.0, -1.0, -1.0), (-1.0, -1.0, 1.0), (-1.0, 1.0, 1.0), (1.0, 1.0, 1.0), (1.0, -1.0, 1.0)], [], [(4, 5, 1, 0), (5, 6, 2, 1), (6, 7, 3, 2), (7, 4, 0, 3), (0, 1, 2, 3), (7, 6, 5, 4)])
me_cube_001.materials.append(mat_block)
me_cube_001.use_remesh_preserve_volume = False
me_cube_001.use_remesh_preserve_attributes = False
me_cube_001.use_mirror_vertex_groups = False
me_cube_001.update()

# ---- objects
ob_light = bpy.data.objects.new('Light', light_light)
ob_camera = bpy.data.objects.new('Camera', cam_camera)
ob_plane = bpy.data.objects.new('Plane', me_plane)
ob_cube_062 = bpy.data.objects.new('Cube.062', me_cube_063)
ob_cube_061 = bpy.data.objects.new('Cube.061', me_cube_062)
ob_cube_060 = bpy.data.objects.new('Cube.060', me_cube_061)
ob_cube_059 = bpy.data.objects.new('Cube.059', me_cube_060)
ob_cube_058 = bpy.data.objects.new('Cube.058', me_cube_059)
ob_cube_057 = bpy.data.objects.new('Cube.057', me_cube_058)
ob_cube_056 = bpy.data.objects.new('Cube.056', me_cube_057)
ob_cube_055 = bpy.data.objects.new('Cube.055', me_cube_056)
ob_cube_054 = bpy.data.objects.new('Cube.054', me_cube_055)
ob_cube_053 = bpy.data.objects.new('Cube.053', me_cube_054)
ob_cube_052 = bpy.data.objects.new('Cube.052', me_cube_053)
ob_cube_051 = bpy.data.objects.new('Cube.051', me_cube_052)
ob_cube_050 = bpy.data.objects.new('Cube.050', me_cube_051)
ob_cube_049 = bpy.data.objects.new('Cube.049', me_cube_050)
ob_cube_048 = bpy.data.objects.new('Cube.048', me_cube_049)
ob_cube_047 = bpy.data.objects.new('Cube.047', me_cube_048)
ob_cube_045 = bpy.data.objects.new('Cube.045', me_cube_046)
ob_cube_044 = bpy.data.objects.new('Cube.044', me_cube_045)
ob_cube_043 = bpy.data.objects.new('Cube.043', me_cube_044)
ob_cube_042 = bpy.data.objects.new('Cube.042', me_cube_043)
ob_cube_041 = bpy.data.objects.new('Cube.041', me_cube_042)
ob_cube_040 = bpy.data.objects.new('Cube.040', me_cube_041)
ob_cube_039 = bpy.data.objects.new('Cube.039', me_cube_040)
ob_cube_038 = bpy.data.objects.new('Cube.038', me_cube_039)
ob_cube_037 = bpy.data.objects.new('Cube.037', me_cube_038)
ob_cube_036 = bpy.data.objects.new('Cube.036', me_cube_037)
ob_cube_035 = bpy.data.objects.new('Cube.035', me_cube_036)
ob_cube_034 = bpy.data.objects.new('Cube.034', me_cube_035)
ob_cube_033 = bpy.data.objects.new('Cube.033', me_cube_034)
ob_cube_032 = bpy.data.objects.new('Cube.032', me_cube_033)
ob_cube_031 = bpy.data.objects.new('Cube.031', me_cube_032)
ob_cube_030 = bpy.data.objects.new('Cube.030', me_cube_031)
ob_cube_029 = bpy.data.objects.new('Cube.029', me_cube_030)
ob_cube_028 = bpy.data.objects.new('Cube.028', me_cube_029)
ob_cube_027 = bpy.data.objects.new('Cube.027', me_cube_028)
ob_cube_026 = bpy.data.objects.new('Cube.026', me_cube_027)
ob_cube_025 = bpy.data.objects.new('Cube.025', me_cube_026)
ob_cube_024 = bpy.data.objects.new('Cube.024', me_cube_025)
ob_cube_023 = bpy.data.objects.new('Cube.023', me_cube_024)
ob_cube_022 = bpy.data.objects.new('Cube.022', me_cube_023)
ob_cube_021 = bpy.data.objects.new('Cube.021', me_cube_022)
ob_cube_020 = bpy.data.objects.new('Cube.020', me_cube_021)
ob_cube_019 = bpy.data.objects.new('Cube.019', me_cube_020)
ob_cube_018 = bpy.data.objects.new('Cube.018', me_cube_019)
ob_cube_017 = bpy.data.objects.new('Cube.017', me_cube_018)
ob_cube_016 = bpy.data.objects.new('Cube.016', me_cube_017)
ob_cube_015 = bpy.data.objects.new('Cube.015', me_cube_016)
ob_cube_014 = bpy.data.objects.new('Cube.014', me_cube_015)
ob_cube_013 = bpy.data.objects.new('Cube.013', me_cube_014)
ob_cube_012 = bpy.data.objects.new('Cube.012', me_cube_013)
ob_cube_011 = bpy.data.objects.new('Cube.011', me_cube_012)
ob_cube_010 = bpy.data.objects.new('Cube.010', me_cube_011)
ob_cube_009 = bpy.data.objects.new('Cube.009', me_cube_010)
ob_cube_008 = bpy.data.objects.new('Cube.008', me_cube_009)
ob_cube_007 = bpy.data.objects.new('Cube.007', me_cube_008)
ob_cube_006 = bpy.data.objects.new('Cube.006', me_cube_007)
ob_cube_005 = bpy.data.objects.new('Cube.005', me_cube_006)
ob_cube_004 = bpy.data.objects.new('Cube.004', me_cube_005)
ob_cube_003 = bpy.data.objects.new('Cube.003', me_cube_004)
ob_cube_002 = bpy.data.objects.new('Cube.002', me_cube_003)
ob_cube_001 = bpy.data.objects.new('Cube.001', me_cube_002)
ob_cube_046 = bpy.data.objects.new('Cube.046', me_cube_001)

# ---- transforms, parenting, visibility, modifiers, constraints
ob_light.location = (4.076, 1.005, 5.904)
ob_light.rotation_euler = (0.6503, 0.05522, 1.866)
ob_light.lock_rotations_4d = False
ob_light.empty_display_type = 'ARROWS'
ob_light.color = (0.0, 0.0, 0.0, 0.0)
ob_light.lineart.crease_threshold = 0.0
ob_camera.location = (7.359, -6.926, 4.958)
ob_camera.rotation_euler = (1.109, 0.0, 0.8149)
ob_camera.lock_rotations_4d = False
ob_camera.empty_display_type = 'ARROWS'
ob_camera.color = (0.0, 0.0, 0.0, 0.0)
ob_camera.display_type = 'WIRE'
ob_camera.lineart.crease_threshold = 0.0
ob_plane.location = (0.0, 0.0, 0.0)
ob_plane.scale = (29.8, 29.8, 29.8)
ob_plane.lineart.crease_threshold = 0.0
ob_cube_062.location = (-2.22, 2.454, 0.2089)
ob_cube_062.rotation_euler = (-4.073, 1.336, -7.105)
ob_cube_062.scale = (0.25, 0.25, 0.25)
ob_cube_062.lineart.crease_threshold = 0.0
ob_cube_061.location = (0.3538, 1.655, 0.7408)
ob_cube_061.rotation_euler = (-5.413, 0.563, -7.058)
ob_cube_061.scale = (0.25, 0.25, 0.25)
ob_cube_061.lineart.crease_threshold = 0.0
ob_cube_060.location = (0.3711, 2.494, 0.1171)
ob_cube_060.rotation_euler = (-2.991, -0.1535, -4.21)
ob_cube_060.scale = (0.25, 0.25, 0.25)
ob_cube_060.lineart.crease_threshold = 0.0
ob_cube_059.location = (0.9548, -0.9693, 0.7103)
ob_cube_059.rotation_euler = (-0.1139, -0.1332, -2.291)
ob_cube_059.scale = (0.25, 0.25, 0.25)
ob_cube_059.lineart.crease_threshold = 0.0
ob_cube_058.location = (0.05253, -2.067, 0.5105)
ob_cube_058.rotation_euler = (0.9791, -0.4513, -4.03)
ob_cube_058.scale = (0.25, 0.25, 0.25)
ob_cube_058.lineart.crease_threshold = 0.0
ob_cube_057.location = (-0.3069, -1.138, 0.72)
ob_cube_057.rotation_euler = (-0.8537, 0.6316, -2.641)
ob_cube_057.scale = (0.25, 0.25, 0.25)
ob_cube_057.lineart.crease_threshold = 0.0
ob_cube_056.location = (-0.2766, -0.2849, 0.6346)
ob_cube_056.rotation_euler = (-0.8026, 0.6493, -2.133)
ob_cube_056.scale = (0.25, 0.25, 0.25)
ob_cube_056.lineart.crease_threshold = 0.0
ob_cube_055.location = (-0.8293, -0.425, 1.008)
ob_cube_055.rotation_euler = (0.1543, -0.1702, -4.325)
ob_cube_055.scale = (0.25, 0.25, 0.25)
ob_cube_055.lineart.crease_threshold = 0.0
ob_cube_054.location = (1.772, -0.7865, 0.8058)
ob_cube_054.rotation_euler = (-1.153, 0.4339, -3.046)
ob_cube_054.scale = (0.25, 0.25, 0.25)
ob_cube_054.lineart.crease_threshold = 0.0
ob_cube_053.location = (1.087, -1.784, 0.6568)
ob_cube_053.rotation_euler = (-0.0677, 0.09096, -2.05)
ob_cube_053.scale = (0.25, 0.25, 0.25)
ob_cube_053.lineart.crease_threshold = 0.0
ob_cube_052.location = (1.365, 0.05302, 0.482)
ob_cube_052.rotation_euler = (-1.153, -0.08238, -2.707)
ob_cube_052.scale = (0.25, 0.25, 0.25)
ob_cube_052.lineart.crease_threshold = 0.0
ob_cube_051.location = (0.6618, -0.1235, 1.206)
ob_cube_051.rotation_euler = (-1.829, -0.9858, -3.148)
ob_cube_051.scale = (0.25, 0.25, 0.25)
ob_cube_051.lineart.crease_threshold = 0.0
ob_cube_050.location = (1.625, -0.541, 0.2587)
ob_cube_050.rotation_euler = (-2.977, -1.336, -6.609)
ob_cube_050.scale = (0.25, 0.25, 0.25)
ob_cube_050.lineart.crease_threshold = 0.0
ob_cube_049.location = (-1.824, -0.04596, 1.075)
ob_cube_049.rotation_euler = (1.944, 0.1463, -0.4519)
ob_cube_049.scale = (0.25, 0.25, 0.25)
ob_cube_049.lineart.crease_threshold = 0.0
ob_cube_048.location = (0.09302, -0.005725, 1.059)
ob_cube_048.rotation_euler = (-3.36, -0.08425, -3.485)
ob_cube_048.scale = (0.25, 0.25, 0.25)
ob_cube_048.lineart.crease_threshold = 0.0
ob_cube_047.location = (0.2229, 0.2899, 0.6739)
ob_cube_047.rotation_euler = (-1.91, 0.07799, -2.913)
ob_cube_047.scale = (0.25, 0.25, 0.25)
ob_cube_047.lineart.crease_threshold = 0.0
ob_cube_045.location = (0.2459, -1.47, 0.2557)
ob_cube_045.rotation_euler = (-2.18, -1.628, -2.744)
ob_cube_045.scale = (0.25, 0.25, 0.25)
ob_cube_045.lineart.crease_threshold = 0.0
ob_cube_044.location = (2.153, 2.144, 0.3179)
ob_cube_044.rotation_euler = (-0.4055, -0.05092, -0.2349)
ob_cube_044.scale = (0.25, 0.25, 0.25)
ob_cube_044.lineart.crease_threshold = 0.0
ob_cube_043.location = (0.5472, -0.5518, 0.6526)
ob_cube_043.rotation_euler = (-2.763, 0.6492, -5.103)
ob_cube_043.scale = (0.25, 0.25, 0.25)
ob_cube_043.lineart.crease_threshold = 0.0
ob_cube_042.location = (3.02, -0.5635, 0.3188)
ob_cube_042.rotation_euler = (-3.708, -1.402, -5.567)
ob_cube_042.scale = (0.25, 0.25, 0.25)
ob_cube_042.lineart.crease_threshold = 0.0
ob_cube_041.location = (-0.9951, -2.428, 0.3414)
ob_cube_041.rotation_euler = (-1.481, 0.9801, -2.502)
ob_cube_041.scale = (0.25, 0.25, 0.25)
ob_cube_041.lineart.crease_threshold = 0.0
ob_cube_040.location = (3.238, 0.7104, 0.2912)
ob_cube_040.rotation_euler = (-6.622, -0.1156, -7.893)
ob_cube_040.scale = (0.25, 0.25, 0.25)
ob_cube_040.lineart.crease_threshold = 0.0
ob_cube_039.location = (-1.665, 0.009025, 0.5593)
ob_cube_039.rotation_euler = (-2.927, 1.173, -4.444)
ob_cube_039.scale = (0.25, 0.25, 0.25)
ob_cube_039.lineart.crease_threshold = 0.0
ob_cube_038.location = (-2.539, -0.05347, 0.2463)
ob_cube_038.rotation_euler = (5.084, -0.927, -2.338)
ob_cube_038.scale = (0.25, 0.25, 0.25)
ob_cube_038.lineart.crease_threshold = 0.0
ob_cube_037.location = (-0.6176, 0.04337, 0.3849)
ob_cube_037.rotation_euler = (-0.9839, -0.1648, -2.825)
ob_cube_037.scale = (0.25, 0.25, 0.25)
ob_cube_037.lineart.crease_threshold = 0.0
ob_cube_036.location = (-1.963, -1.04, 0.3039)
ob_cube_036.rotation_euler = (-3.176, 1.33, -5.133)
ob_cube_036.scale = (0.25, 0.25, 0.25)
ob_cube_036.lineart.crease_threshold = 0.0
ob_cube_035.location = (-1.163, 0.1387, 0.7306)
ob_cube_035.rotation_euler = (-4.752, 1.699, -6.214)
ob_cube_035.scale = (0.25, 0.25, 0.25)
ob_cube_035.lineart.crease_threshold = 0.0
ob_cube_034.location = (0.6953, 1.192, 0.4221)
ob_cube_034.rotation_euler = (-6.088, 0.6392, -7.422)
ob_cube_034.scale = (0.25, 0.25, 0.25)
ob_cube_034.lineart.crease_threshold = 0.0
ob_cube_033.location = (1.856, 0.5378, 0.5948)
ob_cube_033.rotation_euler = (1.496, 0.9491, 0.09591)
ob_cube_033.scale = (0.25, 0.25, 0.25)
ob_cube_033.lineart.crease_threshold = 0.0
ob_cube_032.location = (-0.9784, 3.248, 0.3438)
ob_cube_032.rotation_euler = (-1.138, -1.241, 2.004)
ob_cube_032.scale = (0.25, 0.25, 0.25)
ob_cube_032.lineart.crease_threshold = 0.0
ob_cube_031.location = (1.342, 3.967, 0.4229)
ob_cube_031.rotation_euler = (-4.298, 0.27, -3.766)
ob_cube_031.scale = (0.25, 0.25, 0.25)
ob_cube_031.lineart.crease_threshold = 0.0
ob_cube_030.location = (-0.5687, 1.412, 0.3229)
ob_cube_030.rotation_euler = (-1.539, 1.099, -4.133)
ob_cube_030.scale = (0.25, 0.25, 0.25)
ob_cube_030.lineart.crease_threshold = 0.0
ob_cube_029.location = (-1.452, -0.6554, 0.651)
ob_cube_029.rotation_euler = (-0.871, 0.6305, -1.743)
ob_cube_029.scale = (0.25, 0.25, 0.25)
ob_cube_029.lineart.crease_threshold = 0.0
ob_cube_028.location = (1.359, 2.66, 0.2572)
ob_cube_028.rotation_euler = (-0.8874, 1.49, -2.471)
ob_cube_028.scale = (0.25, 0.25, 0.25)
ob_cube_028.lineart.crease_threshold = 0.0
ob_cube_027.location = (0.5626, 1.859, 0.1122)
ob_cube_027.rotation_euler = (1.675, 0.04943, -3.019)
ob_cube_027.scale = (0.25, 0.25, 0.25)
ob_cube_027.lineart.crease_threshold = 0.0
ob_cube_026.location = (-1.345, -1.961, 0.2707)
ob_cube_026.rotation_euler = (-3.425, -0.07662, -3.818)
ob_cube_026.scale = (0.25, 0.25, 0.25)
ob_cube_026.lineart.crease_threshold = 0.0
ob_cube_025.location = (0.768, -0.08536, 0.2893)
ob_cube_025.rotation_euler = (0.04914, 0.2487, -2.918)
ob_cube_025.scale = (0.25, 0.25, 0.25)
ob_cube_025.lineart.crease_threshold = 0.0
ob_cube_024.location = (-1.46, 1.228, 0.2443)
ob_cube_024.rotation_euler = (-3.397, 1.561, -7.504)
ob_cube_024.scale = (0.25, 0.25, 0.25)
ob_cube_024.lineart.crease_threshold = 0.0
ob_cube_023.location = (-2.139, -2.043, 0.316)
ob_cube_023.rotation_euler = (0.3557, 3.141, -2.686)
ob_cube_023.scale = (0.25, 0.25, 0.25)
ob_cube_023.lineart.crease_threshold = 0.0
ob_cube_022.location = (1.226, -1.312, 0.2026)
ob_cube_022.rotation_euler = (1.67, 0.01669, -3.429)
ob_cube_022.scale = (0.25, 0.25, 0.25)
ob_cube_022.lineart.crease_threshold = 0.0
ob_cube_021.location = (-0.3754, -2.145, 0.12)
ob_cube_021.rotation_euler = (3.195, 0.1011, 1.858)
ob_cube_021.scale = (0.25, 0.25, 0.25)
ob_cube_021.lineart.crease_threshold = 0.0
ob_cube_020.location = (1.664, 1.088, 0.3177)
ob_cube_020.rotation_euler = (-3.599, -0.0008893, -5.633)
ob_cube_020.scale = (0.25, 0.25, 0.25)
ob_cube_020.lineart.crease_threshold = 0.0
ob_cube_019.location = (1.034, 0.7961, 0.2879)
ob_cube_019.rotation_euler = (-0.9943, 3.083, -2.51)
ob_cube_019.scale = (0.25, 0.25, 0.25)
ob_cube_019.lineart.crease_threshold = 0.0
ob_cube_018.location = (-0.5146, -0.7197, 0.4217)
ob_cube_018.rotation_euler = (-5.509, 0.3899, -6.402)
ob_cube_018.scale = (0.25, 0.25, 0.25)
ob_cube_018.lineart.crease_threshold = 0.0
ob_cube_017.location = (2.24, -1.114, 0.2494)
ob_cube_017.rotation_euler = (-3.136, 0.01956, -4.761)
ob_cube_017.scale = (0.25, 0.25, 0.25)
ob_cube_017.lineart.crease_threshold = 0.0
ob_cube_016.location = (-0.09092, 1.025, 0.5766)
ob_cube_016.rotation_euler = (-0.9003, -0.03544, -2.813)
ob_cube_016.scale = (0.25, 0.25, 0.25)
ob_cube_016.lineart.crease_threshold = 0.0
ob_cube_015.location = (0.02356, 1.615, 0.2082)
ob_cube_015.rotation_euler = (1.536, 0.0248, 0.1768)
ob_cube_015.scale = (0.25, 0.25, 0.25)
ob_cube_015.lineart.crease_threshold = 0.0
ob_cube_014.location = (2.455, 0.6135, 0.321)
ob_cube_014.rotation_euler = (-0.4104, 3.109, -1.521)
ob_cube_014.scale = (0.25, 0.25, 0.25)
ob_cube_014.lineart.crease_threshold = 0.0
ob_cube_013.location = (0.6739, -2.139, 0.2319)
ob_cube_013.rotation_euler = (-3.122, -0.003112, -5.065)
ob_cube_013.scale = (0.25, 0.25, 0.25)
ob_cube_013.lineart.crease_threshold = 0.0
ob_cube_012.location = (3.83, -0.6185, 0.2125)
ob_cube_012.rotation_euler = (0.1151, 3.215, -1.049)
ob_cube_012.scale = (0.25, 0.25, 0.25)
ob_cube_012.lineart.crease_threshold = 0.0
ob_cube_011.location = (0.1523, -0.7848, 0.4174)
ob_cube_011.rotation_euler = (-4.241, -0.5706, -3.292)
ob_cube_011.scale = (0.25, 0.25, 0.25)
ob_cube_011.lineart.crease_threshold = 0.0
ob_cube_010.location = (0.111, 0.02941, 0.1642)
ob_cube_010.rotation_euler = (0.07457, -0.04311, -2.971)
ob_cube_010.scale = (0.25, 0.25, 0.25)
ob_cube_010.lineart.crease_threshold = 0.0
ob_cube_009.location = (-0.4705, -3.528, 0.2387)
ob_cube_009.rotation_euler = (-3.182, -1.651, -4.651)
ob_cube_009.scale = (0.25, 0.25, 0.25)
ob_cube_009.lineart.crease_threshold = 0.0
ob_cube_008.location = (-0.6171, -1.407, 0.2324)
ob_cube_008.rotation_euler = (-6.587, 1.673, -8.554)
ob_cube_008.scale = (0.25, 0.25, 0.25)
ob_cube_008.lineart.crease_threshold = 0.0
ob_cube_007.location = (-0.8101, 0.7792, 0.3122)
ob_cube_007.rotation_euler = (-0.001089, 0.3765, -1.579)
ob_cube_007.scale = (0.25, 0.25, 0.25)
ob_cube_007.lineart.crease_threshold = 0.0
ob_cube_006.location = (-2.148, 0.5196, 0.1946)
ob_cube_006.rotation_euler = (4.926, 1.635, 2.787)
ob_cube_006.scale = (0.25, 0.25, 0.25)
ob_cube_006.lineart.crease_threshold = 0.0
ob_cube_005.location = (-1.302, -1.16, 0.3291)
ob_cube_005.rotation_euler = (0.01805, 0.9039, -1.26)
ob_cube_005.scale = (0.25, 0.25, 0.25)
ob_cube_005.lineart.crease_threshold = 0.0
ob_cube_004.location = (-0.1102, 0.5344, 0.1873)
ob_cube_004.rotation_euler = (0.7149, 1.517, -0.6811)
ob_cube_004.scale = (0.25, 0.25, 0.25)
ob_cube_004.lineart.crease_threshold = 0.0
ob_cube_003.location = (2.266, 2.889, 0.3483)
ob_cube_003.rotation_euler = (-3.851, 0.003901, -4.355)
ob_cube_003.scale = (0.25, 0.25, 0.25)
ob_cube_003.lineart.crease_threshold = 0.0
ob_cube_002.location = (-1.182, -0.04212, 0.2145)
ob_cube_002.rotation_euler = (-1.089, 1.548, -2.613)
ob_cube_002.scale = (0.25, 0.25, 0.25)
ob_cube_002.lineart.crease_threshold = 0.0
ob_cube_001.location = (1.125, 1.763, 0.2271)
ob_cube_001.rotation_euler = (2.176, 1.543, 0.5987)
ob_cube_001.scale = (0.25, 0.25, 0.25)
ob_cube_001.lineart.crease_threshold = 0.0
ob_cube_046.location = (-1.225, 2.173, 0.2386)
ob_cube_046.rotation_euler = (10.53, 1.562, 8.251)
ob_cube_046.scale = (0.25, 0.25, 0.25)
ob_cube_046.lineart.crease_threshold = 0.0

# ---- collection membership
col_collection.objects.link(ob_light)
col_collection.objects.link(ob_camera)
col_collection.objects.link(ob_plane)
col_collection.objects.link(ob_cube_062)
col_collection.objects.link(ob_cube_061)
col_collection.objects.link(ob_cube_060)
col_collection.objects.link(ob_cube_059)
col_collection.objects.link(ob_cube_058)
col_collection.objects.link(ob_cube_057)
col_collection.objects.link(ob_cube_056)
col_collection.objects.link(ob_cube_055)
col_collection.objects.link(ob_cube_054)
col_collection.objects.link(ob_cube_053)
col_collection.objects.link(ob_cube_052)
col_collection.objects.link(ob_cube_051)
col_collection.objects.link(ob_cube_050)
col_collection.objects.link(ob_cube_049)
col_collection.objects.link(ob_cube_048)
col_collection.objects.link(ob_cube_047)
col_collection.objects.link(ob_cube_045)
col_collection.objects.link(ob_cube_044)
col_collection.objects.link(ob_cube_043)
col_collection.objects.link(ob_cube_042)
col_collection.objects.link(ob_cube_041)
col_collection.objects.link(ob_cube_040)
col_collection.objects.link(ob_cube_039)
col_collection.objects.link(ob_cube_038)
col_collection.objects.link(ob_cube_037)
col_collection.objects.link(ob_cube_036)
col_collection.objects.link(ob_cube_035)
col_collection.objects.link(ob_cube_034)
col_collection.objects.link(ob_cube_033)
col_collection.objects.link(ob_cube_032)
col_collection.objects.link(ob_cube_031)
col_collection.objects.link(ob_cube_030)
col_collection.objects.link(ob_cube_029)
col_collection.objects.link(ob_cube_028)
col_collection.objects.link(ob_cube_027)
col_collection.objects.link(ob_cube_026)
col_collection.objects.link(ob_cube_025)
col_collection.objects.link(ob_cube_024)
col_collection.objects.link(ob_cube_023)
col_collection.objects.link(ob_cube_022)
col_collection.objects.link(ob_cube_021)
col_collection.objects.link(ob_cube_020)
col_collection.objects.link(ob_cube_019)
col_collection.objects.link(ob_cube_018)
col_collection.objects.link(ob_cube_017)
col_collection.objects.link(ob_cube_016)
col_collection.objects.link(ob_cube_015)
col_collection.objects.link(ob_cube_014)
col_collection.objects.link(ob_cube_013)
col_collection.objects.link(ob_cube_012)
col_collection.objects.link(ob_cube_011)
col_collection.objects.link(ob_cube_010)
col_collection.objects.link(ob_cube_009)
col_collection.objects.link(ob_cube_008)
col_collection.objects.link(ob_cube_007)
col_collection.objects.link(ob_cube_006)
col_collection.objects.link(ob_cube_005)
col_collection.objects.link(ob_cube_004)
col_collection.objects.link(ob_cube_003)
col_collection.objects.link(ob_cube_002)
col_collection.objects.link(ob_cube_001)
col_collection.objects.link(ob_cube_046)

# ---- scene / render settings (as saved in the file)
scene.camera = ob_camera
scene.frame_start = 1; scene.frame_end = 250; scene.frame_set(1)
scene.render.engine = 'BLENDER_EEVEE_NEXT'
scene.render.bake_bias = 0.0
scene.render.bake_samples = 0
scene.cycles.sampling_pattern = 'TABULATED_SOBOL'
scene.eevee.use_volume_custom_range = False
bpy.context.view_layer.update()
